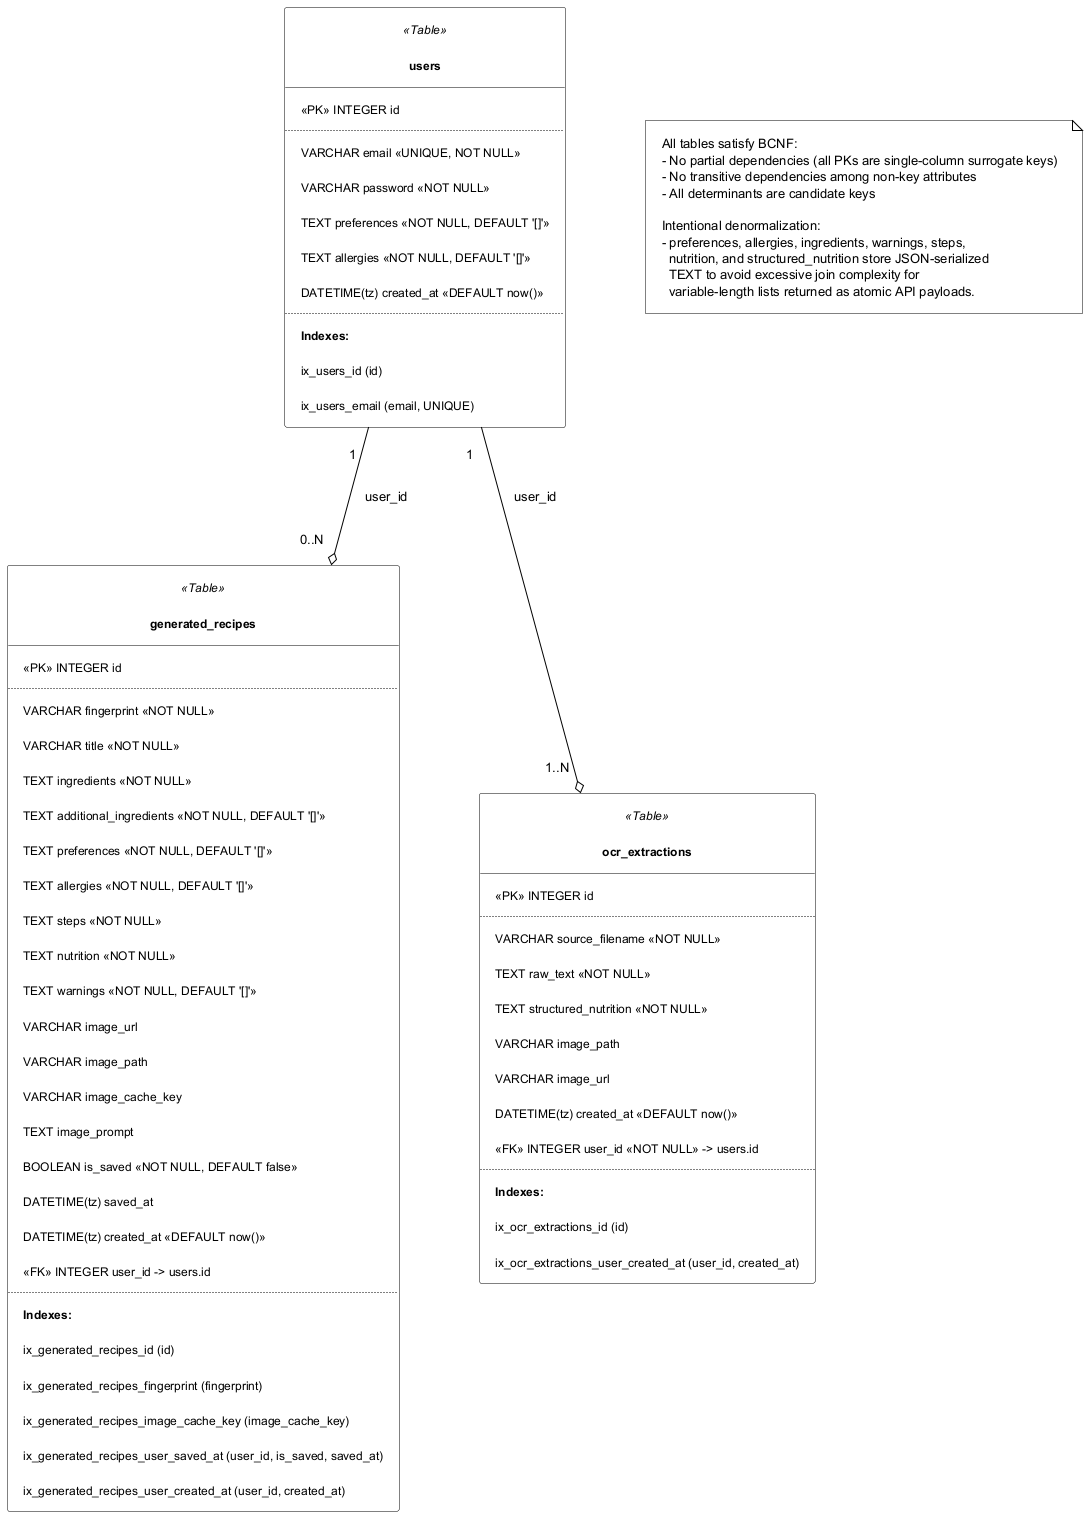

The diagram above was rendered by PlantUML. Its source (embedded in the PNG):
@startuml
' Relational Schema Diagram — AI Cookbook System
' Database: SQLite (ai_cookbook.db)

skinparam classAttributeIconSize 0
skinparam backgroundColor #FFFFFF
skinparam classBackgroundColor #FFFFFF
skinparam classHeaderBackgroundColor #FFFFFF
skinparam packageBackgroundColor #FFFFFF
skinparam classBorderColor #000000
skinparam classArrowColor #000000
skinparam packageBorderColor #000000
skinparam fontColor #000000
skinparam classFontColor #000000
skinparam classAttributeFontColor #000000
skinparam packageFontColor #000000
skinparam classFontSize 13
skinparam classAttributeFontSize 12
skinparam packageFontSize 13
skinparam classFontStyle bold
skinparam nodesep 80
skinparam ranksep 100
skinparam padding 10
skinparam noteBackgroundColor #FFFFFF
skinparam noteBorderColor #000000

hide circle
top to bottom direction

class users <<Table>> {
    <<PK>> INTEGER id
    ..
    VARCHAR email <<UNIQUE, NOT NULL>>
    VARCHAR password <<NOT NULL>>
    TEXT preferences <<NOT NULL, DEFAULT '[]'>>
    TEXT allergies <<NOT NULL, DEFAULT '[]'>>
    DATETIME(tz) created_at <<DEFAULT now()>>
    ..
    **Indexes:**
    ix_users_id (id)
    ix_users_email (email, UNIQUE)
}

class generated_recipes <<Table>> {
    <<PK>> INTEGER id
    ..
    VARCHAR fingerprint <<NOT NULL>>
    VARCHAR title <<NOT NULL>>
    TEXT ingredients <<NOT NULL>>
    TEXT additional_ingredients <<NOT NULL, DEFAULT '[]'>>
    TEXT preferences <<NOT NULL, DEFAULT '[]'>>
    TEXT allergies <<NOT NULL, DEFAULT '[]'>>
    TEXT steps <<NOT NULL>>
    TEXT nutrition <<NOT NULL>>
    TEXT warnings <<NOT NULL, DEFAULT '[]'>>
    VARCHAR image_url
    VARCHAR image_path
    VARCHAR image_cache_key
    TEXT image_prompt
    BOOLEAN is_saved <<NOT NULL, DEFAULT false>>
    DATETIME(tz) saved_at
    DATETIME(tz) created_at <<DEFAULT now()>>
    <<FK>> INTEGER user_id -> users.id
    ..
    **Indexes:**
    ix_generated_recipes_id (id)
    ix_generated_recipes_fingerprint (fingerprint)
    ix_generated_recipes_image_cache_key (image_cache_key)
    ix_generated_recipes_user_saved_at (user_id, is_saved, saved_at)
    ix_generated_recipes_user_created_at (user_id, created_at)
}

class ocr_extractions <<Table>> {
    <<PK>> INTEGER id
    ..
    VARCHAR source_filename <<NOT NULL>>
    TEXT raw_text <<NOT NULL>>
    TEXT structured_nutrition <<NOT NULL>>
    VARCHAR image_path
    VARCHAR image_url
    DATETIME(tz) created_at <<DEFAULT now()>>
    <<FK>> INTEGER user_id <<NOT NULL>> -> users.id
    ..
    **Indexes:**
    ix_ocr_extractions_id (id)
    ix_ocr_extractions_user_created_at (user_id, created_at)
}

users "1" --o "0..N" generated_recipes : "user_id"
users "1" --o "1..N" ocr_extractions : "user_id"

note "All tables satisfy BCNF:\n- No partial dependencies (all PKs are single-column surrogate keys)\n- No transitive dependencies among non-key attributes\n- All determinants are candidate keys\n\nIntentional denormalization:\n- preferences, allergies, ingredients, warnings, steps,\n  nutrition, and structured_nutrition store JSON-serialized\n  TEXT to avoid excessive join complexity for\n  variable-length lists returned as atomic API payloads." as NormNote

@enduml